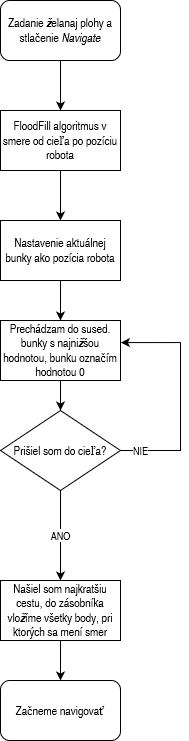

The diagram above was exported from draw.io. Its source (the exported page's mxGraphModel, read from the mxfile embedded in the PNG):
<mxGraphModel dx="642" dy="550" grid="1" gridSize="10" guides="1" tooltips="1" connect="1" arrows="1" fold="1" page="1" pageScale="1" pageWidth="827" pageHeight="1169" math="0" shadow="0">
  <root>
    <mxCell id="0" />
    <mxCell id="1" parent="0" />
    <mxCell id="Pue8aKXG0wYZmeFhXNi6-3" value="" style="edgeStyle=orthogonalEdgeStyle;rounded=0;orthogonalLoop=1;jettySize=auto;html=1;" edge="1" parent="1" source="Pue8aKXG0wYZmeFhXNi6-1" target="Pue8aKXG0wYZmeFhXNi6-2">
      <mxGeometry relative="1" as="geometry" />
    </mxCell>
    <mxCell id="Pue8aKXG0wYZmeFhXNi6-1" value="Zadanie želanaj plohy a stlačenie &lt;i&gt;Navigate&lt;/i&gt;" style="rounded=1;whiteSpace=wrap;html=1;" vertex="1" parent="1">
      <mxGeometry x="350" y="130" width="120" height="60" as="geometry" />
    </mxCell>
    <mxCell id="Pue8aKXG0wYZmeFhXNi6-5" value="" style="edgeStyle=orthogonalEdgeStyle;rounded=0;orthogonalLoop=1;jettySize=auto;html=1;" edge="1" parent="1" source="Pue8aKXG0wYZmeFhXNi6-2">
      <mxGeometry relative="1" as="geometry">
        <mxPoint x="410" y="350" as="targetPoint" />
      </mxGeometry>
    </mxCell>
    <mxCell id="Pue8aKXG0wYZmeFhXNi6-2" value="FloodFill algoritmus v smere od cieľa po pozíciu robota" style="rounded=0;whiteSpace=wrap;html=1;" vertex="1" parent="1">
      <mxGeometry x="350" y="240" width="120" height="60" as="geometry" />
    </mxCell>
    <mxCell id="Pue8aKXG0wYZmeFhXNi6-8" value="" style="edgeStyle=orthogonalEdgeStyle;rounded=0;orthogonalLoop=1;jettySize=auto;html=1;" edge="1" parent="1" source="Pue8aKXG0wYZmeFhXNi6-7">
      <mxGeometry relative="1" as="geometry">
        <mxPoint x="410" y="450" as="targetPoint" />
      </mxGeometry>
    </mxCell>
    <mxCell id="Pue8aKXG0wYZmeFhXNi6-7" value="Nastavenie aktuálnej bunky ako pozícia robota" style="rounded=0;whiteSpace=wrap;html=1;" vertex="1" parent="1">
      <mxGeometry x="350" y="350" width="120" height="60" as="geometry" />
    </mxCell>
    <mxCell id="Pue8aKXG0wYZmeFhXNi6-11" value="" style="edgeStyle=orthogonalEdgeStyle;rounded=0;orthogonalLoop=1;jettySize=auto;html=1;" edge="1" parent="1" source="Pue8aKXG0wYZmeFhXNi6-9" target="Pue8aKXG0wYZmeFhXNi6-10">
      <mxGeometry relative="1" as="geometry" />
    </mxCell>
    <mxCell id="Pue8aKXG0wYZmeFhXNi6-9" value="Prechádzam do sused. bunky s najnižšou hodnotou, bunku označím hodnotou 0" style="rounded=0;whiteSpace=wrap;html=1;" vertex="1" parent="1">
      <mxGeometry x="350" y="450" width="120" height="60" as="geometry" />
    </mxCell>
    <mxCell id="Pue8aKXG0wYZmeFhXNi6-12" style="edgeStyle=orthogonalEdgeStyle;rounded=0;orthogonalLoop=1;jettySize=auto;html=1;exitX=1;exitY=0.5;exitDx=0;exitDy=0;entryX=1.003;entryY=0.368;entryDx=0;entryDy=0;entryPerimeter=0;" edge="1" parent="1" source="Pue8aKXG0wYZmeFhXNi6-10" target="Pue8aKXG0wYZmeFhXNi6-9">
      <mxGeometry relative="1" as="geometry">
        <Array as="points">
          <mxPoint x="530" y="580" />
          <mxPoint x="530" y="472" />
        </Array>
      </mxGeometry>
    </mxCell>
    <mxCell id="Pue8aKXG0wYZmeFhXNi6-13" value="NIE" style="edgeLabel;html=1;align=center;verticalAlign=middle;resizable=0;points=[];" vertex="1" connectable="0" parent="Pue8aKXG0wYZmeFhXNi6-12">
      <mxGeometry x="-0.6448" y="-2" relative="1" as="geometry">
        <mxPoint x="-21" y="-2" as="offset" />
      </mxGeometry>
    </mxCell>
    <mxCell id="Pue8aKXG0wYZmeFhXNi6-15" value="ANO" style="edgeStyle=orthogonalEdgeStyle;rounded=0;orthogonalLoop=1;jettySize=auto;html=1;" edge="1" parent="1" source="Pue8aKXG0wYZmeFhXNi6-10">
      <mxGeometry relative="1" as="geometry">
        <mxPoint x="410" y="710" as="targetPoint" />
      </mxGeometry>
    </mxCell>
    <mxCell id="Pue8aKXG0wYZmeFhXNi6-10" value="Prišiel som do cieľa?" style="rhombus;whiteSpace=wrap;html=1;" vertex="1" parent="1">
      <mxGeometry x="350" y="540" width="120" height="80" as="geometry" />
    </mxCell>
    <mxCell id="Pue8aKXG0wYZmeFhXNi6-18" value="" style="edgeStyle=orthogonalEdgeStyle;rounded=0;orthogonalLoop=1;jettySize=auto;html=1;" edge="1" parent="1" source="Pue8aKXG0wYZmeFhXNi6-16" target="Pue8aKXG0wYZmeFhXNi6-17">
      <mxGeometry relative="1" as="geometry" />
    </mxCell>
    <mxCell id="Pue8aKXG0wYZmeFhXNi6-16" value="Našiel som najkratšiu cestu, do zásobníka vložíme všetky body, pri ktorých sa mení smer" style="rounded=0;whiteSpace=wrap;html=1;" vertex="1" parent="1">
      <mxGeometry x="350" y="710" width="120" height="60" as="geometry" />
    </mxCell>
    <mxCell id="Pue8aKXG0wYZmeFhXNi6-17" value="Začneme navigovať" style="rounded=1;whiteSpace=wrap;html=1;" vertex="1" parent="1">
      <mxGeometry x="350" y="810" width="120" height="60" as="geometry" />
    </mxCell>
  </root>
</mxGraphModel>